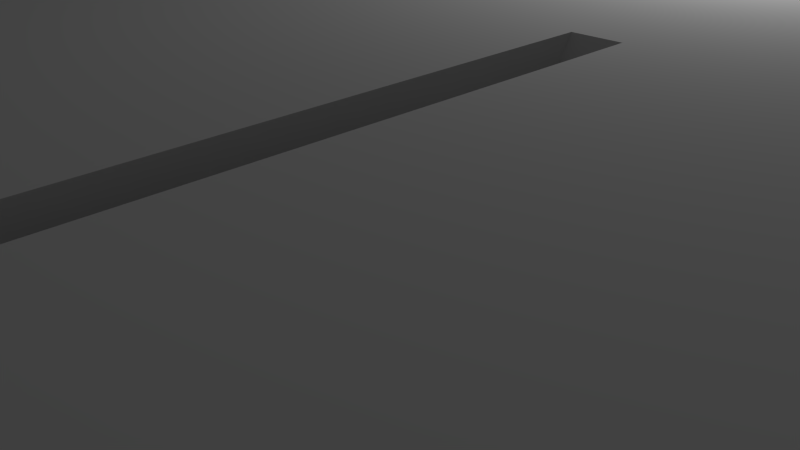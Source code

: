 # Source: apartment.blend  (saved by Blender 2.69.0; exported with 4.5.12 LTS)
import bpy
from mathutils import Matrix  # noqa: F401  (used for matrix-valued properties, if any)

bpy.ops.wm.read_factory_settings(use_empty=True)
scene = bpy.context.scene
scene.name = 'Scene'

# ---- collections
col_collection_1 = bpy.data.collections.new('Collection 1'); scene.collection.children.link(col_collection_1)

# ---- materials (node trees are filled in below, after node groups)
mat_material = bpy.data.materials.new('Material')
mat_material.alpha_threshold = 0.0
mat_material.use_transparent_shadow = False
mat_material.roughness = 0.5
mat_material.line_color = (0.0, 0.0, 0.0, 1.0)

# ---- material node trees

# ---- world
world_world = bpy.data.worlds.new('World'); scene.world = world_world
world_world.color = (0.05088, 0.05088, 0.05088)
world_world.use_sun_shadow = False
world_world.sun_shadow_jitter_overblur = 0.0
world_world.cycles.sampling_method = 'MANUAL'
world_world.cycles.sample_map_resolution = 256

# ---- cameras
cam_camera = bpy.data.cameras.new('Camera')
cam_camera.clip_end = 100.0
cam_camera.lens = 35.0
cam_camera.sensor_width = 32.0
cam_camera.sensor_height = 18.0
cam_camera.ortho_scale = 7.314
cam_camera.dof.focus_distance = 0.0
cam_camera.dof.aperture_fstop = 128.0

# ---- lights
light_lamp = bpy.data.lights.new('Lamp', 'POINT')
light_lamp.transmission_factor = 0.0
light_lamp.cutoff_distance = 30.0
light_lamp.energy = 100.0
light_lamp.shadow_buffer_clip_start = 1.001
light_lamp.shadow_soft_size = 0.1
light_lamp.shadow_maximum_resolution = 0.006
light_lamp.use_absolute_resolution = True
light_lamp.cycles.use_multiple_importance_sampling = False

# ---- meshes
me_cube_002 = bpy.data.meshes.new('Cube.002')
me_cube_002.from_pydata([(-13.43, 8.139, 1.986), (1.005, 10.1, 1.986), (-7.023, 9.132, 1.986), (-13.06, 5.747, 1.986), (-7.331, 9.085, 1.986), (1.005, 10.1, 1.489), (-13.43, 8.139, 2.484), (-13.43, 8.139, 1.489), (-3.817, 9.629, 1.986), (1.005, 10.1, 2.484), (-7.023, 9.132, 1.489), (-7.023, 9.132, 2.484), (-13.06, 5.747, 1.489), (-7.331, 9.085, 2.484), (-13.06, 5.747, 2.484), (-7.331, 9.085, 1.489), (-3.817, 9.629, 1.489), (-3.817, 9.629, 2.484)], [], [(12, 7, 0, 3), (13, 6, 0, 4), (17, 11, 2, 8), (11, 13, 4, 2), (3, 0, 6, 14), (4, 0, 7, 15), (2, 4, 15, 10), (8, 2, 10, 16), (1, 8, 16, 5), (9, 17, 8, 1)])
me_cube_002.materials.append(mat_material)
me_cube_002.use_remesh_preserve_volume = False
me_cube_002.use_remesh_preserve_attributes = False
me_cube_002.use_mirror_vertex_groups = False
me_cube_002.update()
me_cube_001 = bpy.data.meshes.new('Cube.001')
me_cube_001.from_pydata([(13.98, -9.268, 1.986), (13.98, 0.4134, 1.986), (13.98, -4.427, 1.986), (13.98, -6.848, 1.986), (13.98, 0.4134, 2.484), (7.73, -9.268, 1.986), (13.98, -9.268, 2.484), (13.98, -9.268, 1.489), (13.98, -2.007, 1.986), (13.98, 0.4134, 1.489), (13.98, -4.427, 2.484), (13.98, -4.427, 1.489), (13.98, -6.848, 1.489), (13.98, -6.848, 2.484), (13.98, -2.007, 2.484), (13.98, -2.007, 1.489), (7.73, -9.268, 1.489), (7.73, -9.268, 2.484)], [], [(12, 7, 0, 3), (15, 11, 2, 8), (11, 12, 3, 2), (3, 0, 6, 13), (2, 3, 13, 10), (8, 2, 10, 14), (1, 8, 14, 4), (9, 15, 8, 1), (7, 16, 5, 0), (0, 5, 17, 6)])
me_cube_001.materials.append(mat_material)
me_cube_001.use_remesh_preserve_volume = False
me_cube_001.use_remesh_preserve_attributes = False
me_cube_001.use_mirror_vertex_groups = False
me_cube_001.update()
me_cube = bpy.data.meshes.new('Cube')
me_cube.from_pydata([(13.98, 10.1, -0.00268), (13.98, -9.268, -0.00268), (-10.47, -11.0, -0.00268), (-13.43, 8.139, -0.00268), (14.32, 10.44, 3.975), (14.32, -9.665, 3.975), (-10.75, -11.44, 3.975), (-13.83, 8.427, 3.975), (13.98, 0.4134, -0.00268), (1.005, 10.1, -0.00268), (13.98, 10.1, 1.986), (1.005, -9.268, -0.00268), (-11.95, -1.428, -0.00268), (-10.47, -11.0, 1.986), (14.32, 0.4134, 3.975), (1.005, 10.44, 3.975), (1.005, -9.665, 3.975), (-12.29, -1.481, 3.975), (1.005, 0.4134, -0.00268), (1.005, 0.4134, 3.975), (13.98, 0.4134, 1.986), (1.005, -9.268, 1.986), (-11.95, -1.428, 1.986), (1.005, 10.1, 1.986), (13.98, -4.427, -0.00268), (-7.023, 9.132, -0.00268), (13.98, 10.09, 2.981), (-4.059, -10.0, -0.00268), (13.98, -9.275, 2.981), (-12.37, 1.27, -0.00268), (-10.52, -10.66, 2.981), (-13.49, 8.478, 2.981), (14.32, -4.427, 3.975), (-7.075, 9.472, 3.975), (-3.999, -10.4, 3.975), (-12.71, 1.218, 3.975), (13.98, 3.144, -0.00268), (4.623, 10.1, -0.00268), (13.98, 10.1, 0.9918), (4.623, -9.268, -0.00268), (13.98, -9.268, 0.9918), (-11.21, -6.212, -0.00268), (-10.47, -11.0, 0.9918), (-13.43, 8.139, 0.9918), (14.32, 3.144, 3.975), (4.623, 10.44, 3.975), (4.623, -9.665, 3.975), (-11.55, -6.265, 3.975), (-5.541, -0.4355, -0.00268), (4.623, 0.4134, -0.00268), (1.005, 3.144, -0.00268), (1.005, -4.427, -0.00268), (1.005, -4.427, 3.975), (1.005, 3.144, 3.975), (4.623, 0.4134, 3.975), (-5.541, -0.4355, 3.975), (13.98, 3.144, 1.986), (13.98, 0.4134, 0.9918), (13.98, 0.4071, 2.981), (-4.059, -10.0, 1.986), (4.623, -9.268, 1.986), (1.005, -9.268, 0.9918), (1.005, -8.926, 2.981), (-12.37, 1.27, 1.986), (-11.21, -6.212, 1.986), (-11.95, -1.428, 0.9918), (-12.01, -1.09, 2.981), (4.623, 10.1, 1.986), (1.005, 10.44, 2.981), (1.005, 10.1, 0.9918), (-4.8, -5.219, -0.00268), (-4.8, -5.219, 3.975), (13.98, -4.434, 2.981), (-4.112, -9.665, 2.981), (-12.42, 1.609, 2.981), (-7.023, 9.132, 0.9918), (-5.959, 2.263, -0.00268), (4.623, 3.144, -0.00268), (4.623, -4.427, -0.00268), (4.623, -4.427, 3.975), (4.623, 3.144, 3.975), (-5.959, 2.263, 3.975), (13.98, -4.427, 0.9918), (13.98, 3.144, 0.9918), (13.98, 3.138, 2.981), (-4.059, -10.0, 0.9918), (4.623, -9.268, 0.9918), (4.623, -8.926, 2.981), (-12.37, 1.27, 0.9918), (-11.21, -6.212, 0.9918), (-11.26, -5.874, 2.981), (-7.075, 9.471, 2.981), (4.623, 10.44, 2.981), (4.623, 10.1, 0.9918), (13.98, -6.848, -0.00268), (-7.331, 9.085, -0.00268), (13.98, 10.1, 3.478), (-4.367, -10.05, -0.00268), (13.98, -9.268, 3.478), (-13.06, 5.747, -0.00268), (-10.47, -11.0, 3.478), (-13.43, 8.139, 3.478), (14.32, -6.848, 3.975), (-7.383, 9.424, 3.975), (-4.307, -10.44, 3.975), (-13.4, 5.695, 3.975), (13.98, 7.675, -0.00268), (7.73, 10.1, -0.00268), (13.98, 10.11, 0.4946), (7.73, -9.268, -0.00268), (13.98, -9.256, 0.4946), (-10.84, -8.604, -0.00268), (-10.41, -11.4, 0.4946), (-13.37, 7.733, 0.4946), (14.32, 7.675, 3.975), (7.73, 10.44, 3.975), (7.73, -9.665, 3.975), (-11.18, -8.657, 3.975), (-5.849, -0.4832, -0.00268), (7.73, 0.4134, -0.00268), (1.005, 7.675, -0.00268), (1.005, -2.007, -0.00268), (1.005, -6.848, 3.975), (1.005, 7.675, 3.975), (7.73, 0.4134, 3.975), (-2.335, 0.06095, 3.975), (13.98, 7.675, 1.986), (13.98, 0.4261, 0.4946), (13.98, 0.4134, 2.484), (-4.367, -10.05, 1.986), (7.73, -9.268, 1.986), (1.005, -9.68, 0.4946), (1.005, -9.268, 2.484), (-13.06, 5.747, 1.986), (-10.84, -8.604, 1.986), (-11.89, -1.835, 0.4946), (-11.95, -1.428, 2.484), (7.73, 10.1, 1.986), (1.005, 10.1, 3.478), (1.005, 10.1, 1.489), (13.98, -2.007, -0.00268), (-3.817, 9.629, -0.00268), (13.98, 10.1, 2.484), (-0.8534, -9.507, -0.00268), (13.98, -9.268, 2.484), (-12.32, 0.9635, -0.00268), (-10.47, -11.0, 2.484), (-13.43, 8.139, 2.484), (14.32, -2.007, 3.975), (-3.869, 9.969, 3.975), (-0.7926, -9.899, 3.975), (-12.66, 0.911, 3.975), (13.98, 2.834, -0.00268), (4.249, 10.1, -0.00268), (13.98, 10.1, 1.489), (4.249, -9.268, -0.00268), (13.98, -9.268, 1.489), (-11.58, -3.82, -0.00268), (-10.47, -11.0, 1.489), (-13.43, 8.139, 1.489), (14.32, 2.834, 3.975), (4.249, 10.44, 3.975), (4.249, -9.665, 3.975), (-11.92, -3.873, 3.975), (-2.335, 0.06095, -0.00268), (4.249, 0.4134, -0.00268), (1.005, 2.834, -0.00268), (1.005, -6.848, -0.00268), (1.005, -2.007, 3.975), (1.005, 2.834, 3.975), (4.249, 0.4134, 3.975), (-5.849, -0.4832, 3.975), (13.98, 2.834, 1.986), (13.98, 0.4134, 1.489), (13.98, 0.4134, 3.478), (-0.8534, -9.507, 1.986), (4.249, -9.268, 1.986), (1.005, -9.268, 1.489), (1.005, -9.268, 3.478), (-12.32, 0.9635, 1.986), (-11.58, -3.82, 1.986), (-11.95, -1.428, 1.489), (-11.95, -1.428, 3.478), (4.249, 10.1, 1.986), (1.005, 10.1, 2.484), (1.005, 9.684, 0.4946), (-5.108, -5.267, -0.00268), (-1.594, -4.723, -0.00268), (-5.171, -2.827, -0.00268), (-4.43, -7.611, -0.00268), (-4.43, -7.611, 3.975), (-5.171, -2.827, 3.975), (-1.594, -4.723, 3.975), (-5.108, -5.267, 3.975), (13.98, -6.854, 2.981), (13.98, -2.013, 2.981), (13.98, -4.427, 2.484), (13.98, -4.427, 3.478), (-4.42, -9.712, 2.981), (-0.9058, -9.168, 2.981), (-4.059, -10.0, 2.484), (-4.059, -10.0, 3.478), (-13.12, 6.086, 2.981), (-12.38, 1.302, 2.981), (-12.37, 1.27, 2.484), (-12.37, 1.27, 3.478), (-7.331, 9.085, 0.9918), (-3.817, 9.629, 0.9918), (-7.023, 9.132, 1.489), (-6.96, 8.726, 0.4946), (-6.267, 2.215, -0.00268), (-2.753, 2.759, -0.00268), (-6.652, 6.74, -0.00268), (-5.911, 1.956, -0.00268), (4.249, 3.144, -0.00268), (7.73, 3.144, -0.00268), (4.623, 7.675, -0.00268), (4.623, 2.834, -0.00268), (4.249, -4.427, -0.00268), (7.73, -4.427, -0.00268), (4.623, -2.007, -0.00268), (4.623, -6.848, -0.00268), (4.623, -6.848, 3.975), (4.623, -2.007, 3.975), (7.73, -4.427, 3.975), (4.249, -4.427, 3.975), (4.623, 2.834, 3.975), (4.623, 7.675, 3.975), (7.73, 3.144, 3.975), (4.249, 3.144, 3.975), (-5.911, 1.956, 3.975), (-6.652, 6.74, 3.975), (-2.753, 2.759, 3.975), (-6.267, 2.215, 3.975), (13.98, -6.848, 0.9918), (13.98, -2.007, 0.9918), (13.98, -4.415, 0.4946), (13.98, -4.427, 1.489), (13.98, 2.834, 0.9918), (13.98, 7.675, 0.9918), (13.98, 3.157, 0.4946), (13.98, 3.144, 1.489), (13.98, 2.828, 2.981), (13.98, 7.668, 2.981), (13.98, 3.144, 2.484), (13.98, 3.144, 3.478), (-4.367, -10.05, 0.9918), (-0.8534, -9.507, 0.9918), (-3.996, -10.41, 0.4946), (-4.059, -10.0, 1.489), (4.249, -9.268, 0.9918), (7.73, -9.268, 0.9918), (4.623, -9.68, 0.4946), (4.623, -9.268, 1.489), (4.249, -8.926, 2.981), (7.73, -8.926, 2.981), (4.623, -9.268, 2.484), (4.623, -9.268, 3.478), (-13.06, 5.747, 0.9918), (-12.32, 0.9635, 0.9918), (-12.31, 0.8635, 0.4946), (-12.37, 1.27, 1.489), (-11.58, -3.82, 0.9918), (-10.84, -8.604, 0.9918), (-11.15, -6.619, 0.4946), (-11.21, -6.212, 1.489), (-11.64, -3.482, 2.981), (-10.89, -8.266, 2.981), (-11.21, -6.212, 2.484), (-11.21, -6.212, 3.478), (-7.383, 9.423, 2.981), (-3.869, 9.968, 2.981), (-7.023, 9.132, 3.478), (-7.023, 9.132, 2.484), (4.249, 10.44, 2.981), (7.73, 10.44, 2.981), (4.623, 10.1, 3.478), (4.623, 10.1, 2.484), (4.249, 10.1, 0.9918), (7.73, 10.1, 0.9918), (4.623, 10.1, 1.489), (4.623, 9.684, 0.4946), (-4.738, -7.659, -0.00268), (-4.738, -7.659, 3.975), (13.98, -6.848, 3.478), (-4.367, -10.05, 3.478), (-13.06, 5.747, 3.478), (-7.268, 8.678, 0.4946), (-6.22, 1.909, -0.00268), (4.249, 2.834, -0.00268), (4.249, -6.848, -0.00268), (4.249, -6.848, 3.975), (4.249, 2.834, 3.975), (-6.22, 1.909, 3.975), (13.98, -6.848, 1.489), (13.98, 2.834, 1.489), (13.98, 2.834, 3.478), (-4.367, -10.05, 1.489), (4.249, -9.268, 1.489), (4.249, -9.268, 3.478), (-13.06, 5.747, 1.489), (-11.58, -3.82, 1.489), (-11.58, -3.82, 3.478), (-7.331, 9.085, 2.484), (4.249, 10.1, 2.484), (4.249, 9.684, 0.4946), (-5.479, -2.875, -0.00268), (-1.965, -2.331, -0.00268), (-1.224, -7.115, -0.00268), (-1.224, -7.115, 3.975), (-1.965, -2.331, 3.975), (-5.479, -2.875, 3.975), (13.98, -6.848, 2.484), (13.98, -2.007, 2.484), (13.98, -2.007, 3.478), (-4.367, -10.05, 2.484), (-0.8534, -9.507, 2.484), (-0.8534, -9.507, 3.478), (-13.06, 5.747, 2.484), (-12.32, 0.9635, 2.484), (-12.32, 0.9635, 3.478), (-7.331, 9.085, 1.489), (-3.817, 9.629, 1.489), (-3.754, 9.222, 0.4946), (-6.96, 6.693, -0.00268), (-3.446, 7.237, -0.00268), (-2.705, 2.453, -0.00268), (4.249, 7.675, -0.00268), (7.73, 7.675, -0.00268), (7.73, 2.834, -0.00268), (4.249, -2.007, -0.00268), (7.73, -2.007, -0.00268), (7.73, -6.848, -0.00268), (7.73, -6.848, 3.975), (7.73, -2.007, 3.975), (4.249, -2.007, 3.975), (7.73, 2.834, 3.975), (7.73, 7.675, 3.975), (4.249, 7.675, 3.975), (-2.705, 2.453, 3.975), (-3.446, 7.237, 3.975), (-6.96, 6.693, 3.975), (13.98, -6.835, 0.4946), (13.98, -1.994, 0.4946), (13.98, -2.007, 1.489), (13.98, 2.847, 0.4946), (13.98, 7.688, 0.4946), (13.98, 7.675, 1.489), (13.98, 2.834, 2.484), (13.98, 7.675, 2.484), (13.98, 7.675, 3.478), (-4.305, -10.46, 0.4946), (-0.7904, -9.913, 0.4946), (-0.8534, -9.507, 1.489), (4.249, -9.68, 0.4946), (7.73, -9.68, 0.4946), (7.73, -9.268, 1.489), (4.249, -9.268, 2.484), (7.73, -9.268, 2.484), (7.73, -9.268, 3.478), (-13.0, 5.341, 0.4946), (-12.26, 0.5569, 0.4946), (-12.32, 0.9635, 1.489), (-11.52, -4.227, 0.4946), (-10.78, -9.011, 0.4946), (-10.84, -8.604, 1.489), (-11.58, -3.82, 2.484), (-10.84, -8.604, 2.484), (-10.84, -8.604, 3.478), (-7.331, 9.085, 3.478), (-3.817, 9.629, 3.478), (-3.817, 9.629, 2.484), (4.249, 10.1, 3.478), (7.73, 10.1, 3.478), (7.73, 10.1, 2.484), (4.249, 10.1, 1.489), (7.73, 10.1, 1.489), (7.73, 9.684, 0.4946), (13.98, 5.932, -0.00268), (14.32, 5.932, 3.975), (13.98, 5.932, 1.986), (4.623, 5.932, -0.00268), (4.623, 5.932, 3.975), (13.98, 5.932, 0.9918), (13.98, 5.926, 2.981), (7.73, 5.932, -0.00268), (7.73, 5.932, 3.975), (13.98, 5.945, 0.4946), (13.98, 5.932, 1.489), (13.98, 5.932, 2.484), (13.98, 5.932, 3.478), (14.47, 7.675, -0.00268), (14.47, 7.675, 1.986), (14.47, 7.675, 0.9918), (14.47, 7.668, 2.981), (14.47, 7.688, 0.4946), (14.47, 7.675, 1.489), (14.47, 7.675, 2.484), (14.47, 5.932, -0.00268), (14.47, 5.932, 1.986), (14.47, 5.926, 2.981), (14.47, 5.945, 0.4946), (14.47, 5.932, 1.489), (14.47, 7.675, 3.522), (14.47, 5.932, 3.522), (14.47, 5.932, 0.9918), (14.47, 5.932, 2.484), (14.47, 8.668, -0.00268), (14.47, 8.668, 1.986), (14.47, 8.668, 0.9918), (14.47, 8.661, 2.981), (14.47, 8.681, 0.4946), (14.47, 8.668, 1.489), (14.47, 8.668, 2.484), (14.47, 8.668, 3.522), (14.47, 5.04, -0.00268), (14.47, 5.04, 1.986), (14.47, 5.04, 0.9918), (14.47, 5.033, 2.981), (14.47, 5.052, 0.4946), (14.47, 5.04, 1.489), (14.47, 5.04, 2.484), (14.47, 5.04, 3.522), (14.47, 7.675, -0.6509), (14.47, 5.932, -0.6509), (14.47, 8.668, -0.6509), (14.47, 5.04, -0.6509)], [], [(282, 111, 2, 97), (283, 104, 6, 117), (284, 98, 5, 102), (285, 100, 6, 104), (286, 101, 7, 105), (287, 113, 3, 95), (288, 145, 12, 118), (289, 166, 18, 165), (290, 167, 11, 155), (291, 162, 16, 122), (292, 170, 19, 169), (293, 171, 17, 151), (295, 173, 20, 172), (296, 174, 14, 160), (297, 158, 13, 129), (298, 177, 21, 176), (299, 178, 16, 162), (301, 181, 22, 180), (302, 182, 17, 163), (304, 184, 23, 183), (305, 185, 9, 153), (306, 157, 41, 186), (307, 188, 70, 187), (308, 189, 27, 143), (309, 150, 34, 190), (310, 192, 71, 191), (311, 193, 47, 163), (312, 144, 28, 194), (313, 196, 72, 195), (314, 197, 32, 148), (315, 146, 30, 198), (316, 200, 73, 199), (317, 201, 34, 150), (318, 147, 31, 202), (319, 204, 74, 203), (320, 205, 35, 151), (321, 159, 43, 206), (322, 208, 75, 207), (323, 209, 25, 141), (324, 99, 29, 210), (325, 212, 76, 211), (326, 213, 48, 164), (327, 120, 50, 214), (385, 381, 77, 215), (329, 217, 49, 119), (330, 121, 51, 218), (331, 220, 78, 219), (332, 221, 39, 109), (333, 116, 46, 222), (334, 224, 79, 223), (335, 225, 52, 168), (336, 124, 54, 226), (386, 228, 80, 382), (338, 229, 53, 123), (339, 125, 55, 230), (340, 232, 81, 231), (341, 233, 35, 105), (342, 110, 40, 234), (343, 236, 82, 235), (345, 127, 57, 238), (387, 240, 83, 383), (388, 241, 56, 380), (348, 128, 58, 242), (389, 244, 84, 384), (390, 245, 44, 379), (351, 112, 42, 246), (352, 248, 85, 247), (353, 249, 59, 175), (354, 131, 61, 250), (355, 252, 86, 251), (356, 253, 60, 130), (357, 132, 62, 254), (358, 256, 87, 255), (359, 257, 46, 116), (360, 113, 43, 258), (361, 260, 88, 259), (362, 261, 63, 179), (363, 135, 65, 262), (364, 264, 89, 263), (365, 265, 64, 134), (366, 136, 66, 266), (367, 268, 90, 267), (368, 269, 47, 117), (369, 101, 31, 270), (370, 272, 91, 271), (372, 138, 68, 274), (373, 276, 92, 275), (374, 277, 67, 137), (375, 139, 69, 278), (376, 280, 93, 279), (377, 281, 37, 107), (186, 41, 111, 282), (337, 386, 382, 227), (77, 381, 382, 80, 226, 49, 217), (193, 283, 117, 47), (194, 28, 98, 284), (72, 194, 284, 197), (197, 284, 102, 32), (198, 30, 100, 285), (388, 380, 399, 402), (202, 31, 101, 286), (74, 202, 286, 205), (205, 286, 105, 35), (206, 43, 113, 287), (75, 206, 287, 209), (209, 287, 95, 25), (210, 29, 145, 288), (76, 210, 288, 213), (213, 288, 118, 48), (214, 50, 166, 289), (77, 214, 289, 217), (218, 51, 167, 290), (225, 291, 122, 52), (226, 54, 170, 292), (229, 292, 169, 53), (230, 55, 171, 293), (81, 230, 293, 233), (233, 293, 151, 35), (234, 40, 156, 294), (82, 234, 294, 237), (238, 57, 173, 295), (242, 58, 174, 296), (246, 42, 158, 297), (378, 387, 401, 398), (114, 379, 386, 337), (250, 61, 177, 298), (254, 62, 178, 299), (258, 43, 159, 300), (88, 258, 300, 261), (261, 300, 133, 63), (262, 65, 181, 301), (89, 262, 301, 265), (265, 301, 180, 64), (266, 66, 182, 302), (90, 266, 302, 269), (269, 302, 163, 47), (270, 31, 147, 303), (91, 270, 303, 273), (274, 68, 184, 304), (278, 69, 185, 305), (118, 12, 157, 306), (48, 118, 306, 188), (328, 216, 381, 385), (164, 48, 188, 307), (18, 164, 307, 121), (121, 307, 187, 51), (187, 70, 189, 308), (51, 187, 308, 167), (167, 308, 143, 11), (122, 16, 150, 309), (52, 122, 309, 192), (192, 309, 190, 71), (168, 52, 192, 310), (19, 168, 310, 125), (125, 310, 191, 55), (243, 384, 390, 350), (55, 191, 311, 171), (171, 311, 163, 17), (196, 312, 194, 72), (128, 313, 195, 58), (195, 72, 197, 314), (58, 195, 314, 174), (174, 314, 148, 14), (129, 13, 146, 315), (106, 328, 385, 378), (350, 390, 379, 114), (175, 59, 200, 316), (21, 175, 316, 132), (132, 316, 199, 62), (199, 73, 201, 317), (62, 199, 317, 178), (178, 317, 150, 16), (63, 133, 318, 204), (204, 318, 202, 74), (179, 63, 204, 319), (22, 179, 319, 136), (136, 319, 203, 66), (203, 74, 205, 320), (66, 203, 320, 182), (182, 320, 151, 17), (208, 321, 206, 75), (139, 322, 207, 69), (207, 75, 209, 323), (69, 207, 323, 185), (185, 323, 141, 9), (95, 3, 99, 324), (25, 95, 324, 212), (212, 324, 210, 76), (141, 25, 212, 325), (9, 141, 325, 120), (120, 325, 211, 50), (211, 76, 213, 326), (50, 211, 326, 166), (166, 326, 164, 18), (153, 9, 120, 327), (107, 37, 216, 328), (0, 107, 328, 106), (378, 385, 215, 36), (215, 77, 217, 329), (152, 329, 119, 8), (165, 18, 121, 330), (49, 165, 330, 220), (220, 330, 218, 78), (119, 49, 220, 331), (8, 119, 331, 140), (140, 331, 219, 24), (219, 78, 221, 332), (24, 219, 332, 94), (94, 332, 109, 1), (102, 5, 116, 333), (32, 102, 333, 224), (224, 333, 222, 79), (148, 32, 224, 334), (14, 148, 334, 124), (124, 334, 223, 54), (54, 223, 335, 170), (170, 335, 168, 19), (160, 14, 124, 336), (228, 336, 226, 80), (379, 44, 228, 386), (4, 114, 337, 115), (115, 337, 227, 45), (161, 338, 123, 15), (169, 19, 125, 339), (53, 169, 339, 232), (232, 339, 230, 81), (123, 53, 232, 340), (15, 123, 340, 149), (149, 340, 231, 33), (231, 81, 233, 341), (33, 231, 341, 103), (103, 341, 105, 7), (94, 1, 110, 342), (24, 94, 342, 236), (236, 342, 234, 82), (140, 24, 236, 343), (8, 140, 343, 127), (127, 343, 235, 57), (235, 82, 237, 344), (57, 235, 344, 173), (152, 8, 127, 345), (378, 36, 240, 387), (0, 106, 346, 108), (108, 346, 239, 38), (383, 83, 241, 388), (38, 239, 347, 154), (154, 347, 126, 10), (172, 20, 128, 348), (380, 56, 244, 389), (10, 126, 349, 142), (142, 349, 243, 26), (384, 84, 245, 390), (26, 243, 350, 96), (96, 350, 114, 4), (97, 2, 112, 351), (143, 27, 248, 352), (11, 143, 352, 131), (131, 352, 247, 61), (247, 85, 249, 353), (61, 247, 353, 177), (177, 353, 175, 21), (155, 11, 131, 354), (109, 39, 252, 355), (1, 109, 355, 110), (110, 355, 251, 40), (251, 86, 253, 356), (40, 251, 356, 156), (176, 21, 132, 357), (130, 60, 256, 358), (144, 358, 255, 28), (255, 87, 257, 359), (28, 255, 359, 98), (98, 359, 116, 5), (99, 3, 113, 360), (29, 99, 360, 260), (260, 360, 258, 88), (145, 29, 260, 361), (12, 145, 361, 135), (135, 361, 259, 65), (259, 88, 261, 362), (65, 259, 362, 181), (181, 362, 179, 22), (157, 12, 135, 363), (41, 157, 363, 264), (264, 363, 262, 89), (111, 41, 264, 364), (2, 111, 364, 112), (112, 364, 263, 42), (263, 89, 265, 365), (42, 263, 365, 158), (158, 365, 134, 13), (180, 22, 136, 366), (64, 180, 366, 268), (268, 366, 266, 90), (134, 64, 268, 367), (13, 134, 367, 146), (146, 367, 267, 30), (267, 90, 269, 368), (30, 267, 368, 100), (100, 368, 117, 6), (103, 7, 101, 369), (33, 103, 369, 272), (272, 369, 270, 91), (149, 33, 272, 370), (15, 149, 370, 138), (138, 370, 271, 68), (271, 91, 273, 371), (68, 271, 371, 184), (161, 15, 138, 372), (115, 45, 276, 373), (4, 115, 373, 96), (96, 373, 275, 26), (275, 92, 277, 374), (26, 275, 374, 142), (142, 374, 137, 10), (183, 23, 139, 375), (137, 67, 280, 376), (10, 137, 376, 154), (154, 376, 279, 38), (279, 93, 281, 377), (38, 279, 377, 108), (108, 377, 107, 0), (221, 78, 223, 79, 222, 46, 257, 87, 256, 60, 253, 86, 252, 39), (155, 354, 250, 298, 176, 357, 254, 299, 162, 291, 225, 335, 218, 290), (335, 223, 78, 218), (292, 165, 49, 226), (381, 216, 37, 281, 93, 280, 67, 277, 92, 276, 45, 227, 382), (165, 292, 229, 338, 161, 372, 274, 304, 183, 375, 278, 305, 153, 327, 214, 289), (172, 348, 242, 296, 160, 336, 329, 152, 345, 238, 295), (228, 44, 245, 84, 244, 56, 241, 83, 240, 36, 215), (336, 228, 215, 329), (311, 191, 188, 306), (97, 104, 311, 306, 186, 282), (189, 70, 188, 191, 71, 190, 34, 201, 73, 200, 59, 249, 85, 248, 27), (389, 384, 400, 406), (387, 383, 405, 401), (243, 349, 397, 394), (349, 126, 392, 397), (126, 347, 396, 392), (347, 239, 393, 396), (239, 346, 395, 393), (346, 106, 391, 395), (384, 243, 394, 400), (106, 378, 398, 391), (400, 394, 403, 404), (403, 394, 410, 414), (394, 397, 413, 410), (397, 392, 408, 413), (392, 396, 412, 408), (396, 393, 409, 412), (393, 395, 411, 409), (395, 391, 407, 411), (400, 404, 422, 418), (401, 419, 415, 398), (399, 416, 420, 402), (415, 426, 424, 398), (407, 391, 423, 425), (391, 398, 424, 423), (383, 388, 402, 405), (380, 389, 406, 399), (406, 421, 416, 399), (402, 420, 417, 405), (400, 418, 421, 406), (405, 417, 419, 401)])
me_cube.materials.append(mat_material)
me_cube.use_remesh_preserve_volume = False
me_cube.use_remesh_preserve_attributes = False
me_cube.use_mirror_vertex_groups = False
me_cube.update()

# ---- objects
ob_cube_002 = bpy.data.objects.new('Cube.002', me_cube_002)
ob_cube_001 = bpy.data.objects.new('Cube.001', me_cube_001)
ob_cube = bpy.data.objects.new('Cube', me_cube)
ob_lamp = bpy.data.objects.new('Lamp', light_lamp)
ob_camera = bpy.data.objects.new('Camera', cam_camera)

# ---- transforms, parenting, visibility, modifiers, constraints
ob_cube_002.location = (0.0, 0.0, 0.0)
ob_cube_002.lock_rotations_4d = False
ob_cube_002.empty_display_type = 'ARROWS'
ob_cube_002.lineart.crease_threshold = 0.0
ob_cube_001.location = (0.0, 0.0, 0.0)
ob_cube_001.lock_rotations_4d = False
ob_cube_001.empty_display_type = 'ARROWS'
ob_cube_001.lineart.crease_threshold = 0.0
ob_cube.location = (0.0, 0.0, 0.0)
ob_cube.lock_rotations_4d = False
ob_cube.empty_display_type = 'ARROWS'
ob_cube.lineart.crease_threshold = 0.0
ob_lamp.location = (4.076, 1.005, 5.904)
ob_lamp.rotation_euler = (0.6503, 0.05522, 1.866)
ob_lamp.lock_rotations_4d = False
ob_lamp.empty_display_type = 'ARROWS'
ob_lamp.color = (0.0, 0.0, 0.0, 0.0)
ob_lamp.lineart.crease_threshold = 0.0
ob_camera.location = (7.481, -6.508, 5.344)
ob_camera.rotation_euler = (1.109, 0.01082, 0.8149)
ob_camera.lock_rotations_4d = False
ob_camera.empty_display_type = 'ARROWS'
ob_camera.color = (0.0, 0.0, 0.0, 0.0)
ob_camera.display_type = 'WIRE'
ob_camera.lineart.crease_threshold = 0.0

# ---- collection membership
col_collection_1.objects.link(ob_cube_002)
col_collection_1.objects.link(ob_cube_001)
col_collection_1.objects.link(ob_cube)
col_collection_1.objects.link(ob_lamp)
col_collection_1.objects.link(ob_camera)

# ---- scene / render settings (as saved in the file)
scene.camera = ob_camera
scene.frame_start = 1; scene.frame_end = 250; scene.frame_set(1)
scene.render.engine = 'BLENDER_EEVEE_NEXT'
scene.render.image_settings.compression = 90
scene.render.resolution_percentage = 50
scene.render.dither_intensity = 0.0
scene.cycles.use_denoising = False
scene.cycles.samples = 10
scene.cycles.sampling_pattern = 'TABULATED_SOBOL'
scene.cycles.light_sampling_threshold = 0.0
scene.cycles.use_adaptive_sampling = False
scene.cycles.use_light_tree = False
scene.cycles.blur_glossy = 0.0
scene.cycles.volume_bounces = 1
scene.cycles.pixel_filter_type = 'GAUSSIAN'
scene.cycles.sample_clamp_indirect = 0.0
scene.view_settings.view_transform = 'Standard'
bpy.context.view_layer.update()
